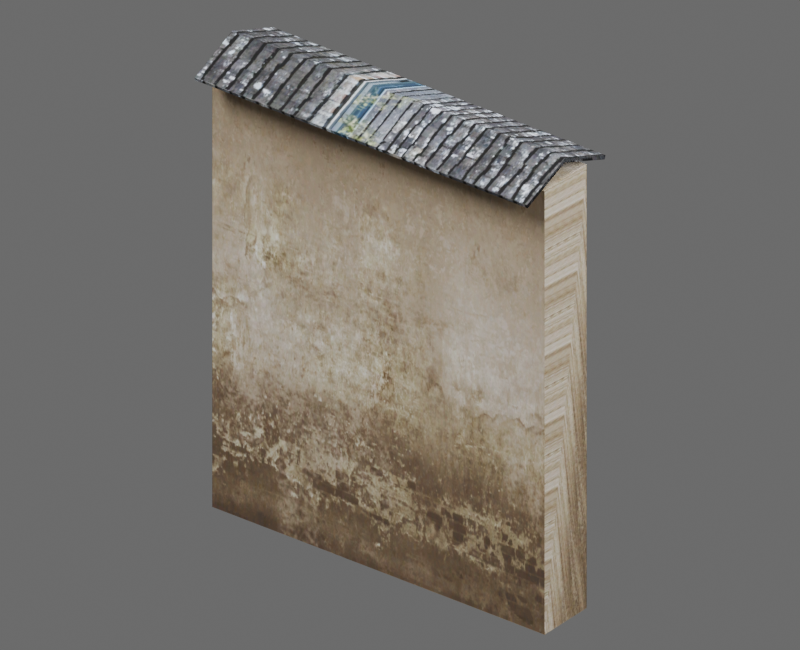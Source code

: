 # Source: hd_handai_weiqiang_04_01.blend  (saved by Blender 4.2.68; exported with 4.5.12 LTS)
import bpy
from mathutils import Matrix  # noqa: F401  (used for matrix-valued properties, if any)

bpy.ops.wm.read_factory_settings(use_empty=True)
scene = bpy.context.scene
scene.name = 'hd_handai_weiqiang_04_01'

# ---- images (referenced by path relative to the original .blend; pixels are not part of the script)
import os
ASSET_DIR = os.environ.get("B2B_ASSET_DIR", "")  # directory of the original .blend (textures are referenced by path, not embedded)
HERE = os.path.dirname(os.path.abspath(__file__))  # packed textures are extracted next to this script under _unpacked/

def load_image(name, relpath, width, height, colorspace="sRGB"):
    """Load a texture the original file referenced (path relative to the .blend, or extracted next to this script)."""
    p = next((c for c in (os.path.join(HERE, relpath), os.path.join(ASSET_DIR, relpath)) if relpath and os.path.exists(c)), "")
    if p:
        img = bpy.data.images.load(p, check_existing=True)
        img.name = name
    else:  # same state as the original file: an image datablock whose file is absent (Cycles renders it pink)
        img = bpy.data.images.new(name, width, height)
        img.source = "FILE"
        img.filepath = "//" + (relpath or name)
    img.colorspace_settings.name = colorspace
    return img
img_3d66model_9280216_files_51_jpg = load_image('3d66Model-9280216-files-51.jpg', '_unpacked/3d66Model-9280216-files-51.b3a56d21.jpg', 1600, 1132, 'sRGB')
img_hd_handai_weiqiang_04_01_diffuse = load_image('hd_handai_weiqiang_04_01_diffuse', '_unpacked/hd_handai_weiqiang_04_01_diffuse.8016326a.png', 1024, 1024, 'sRGB')
img_3d66model_9280216_files_45_jpg = load_image('3d66Model-9280216-files-45.jpg', '_unpacked/3d66Model-9280216-files-45.4a072089.jpg', 3543, 1504, 'sRGB')
img_hd_handai_weiqiang_04_01_diffuse_dds_001 = load_image('hd_handai_weiqiang_04_01_diffuse.dds.001', '_unpacked/hd_handai_weiqiang_04_01_diffuse.afcc17c8.png', 1024, 1024, 'sRGB')
img_hd_handai_weiqiang_04_01_normal_dds_001 = load_image('hd_handai_weiqiang_04_01_normal.dds.001', '_unpacked/hd_handai_weiqiang_04_01_normal.82019d3e.png', 1024, 1024, 'Non-Color')
img_hd_handai_weiqiang_04_01_properties_dds_001 = load_image('hd_handai_weiqiang_04_01_properties.dds.001', '_unpacked/hd_handai_weiqiang_04_01_properties.000398d9.png', 1024, 1024, 'Non-Color')

# ---- materials (node trees are filled in below, after node groups)
mat_mat3d66_9280216_48_56410_3d66model_9280216_files_51_008 = bpy.data.materials.new('Mat3d66-9280216-48-56410_3d66Model-9280216-files-51.008')
mat_mat3d66_9280216_48_56410_3d66model_9280216_files_51_008.diffuse_color = (0.5882, 0.5882, 0.5882, 1.0)
mat_mat3d66_9280216_48_56410_3d66model_9280216_files_51_008.specular_color = (0.9, 0.9, 0.9)
mat_mat3d66_9280216_48_56410_3d66model_9280216_files_51_008.roughness = 0.9
mat_mat3d66_9280216_37_93246_3d66model_9280216_files_45_010 = bpy.data.materials.new('Mat3d66-9280216-37-93246_3d66Model-9280216-files-45.010')
mat_mat3d66_9280216_37_93246_3d66model_9280216_files_45_010.diffuse_color = (0.5882, 0.5882, 0.5882, 1.0)
mat_mat3d66_9280216_37_93246_3d66model_9280216_files_45_010.specular_color = (0.9, 0.9, 0.9)
mat_mat3d66_9280216_37_93246_3d66model_9280216_files_45_010.roughness = 0.9
mat_hd_handai_weiqiang_04_01_material = bpy.data.materials.new('hd_handai_weiqiang_04_01_material')

# ---- material node trees
mat_mat3d66_9280216_48_56410_3d66model_9280216_files_51_008.use_nodes = True; mat_mat3d66_9280216_48_56410_3d66model_9280216_files_51_008.node_tree.nodes.clear()
_N = mat_mat3d66_9280216_48_56410_3d66model_9280216_files_51_008.node_tree.nodes; _L = mat_mat3d66_9280216_48_56410_3d66model_9280216_files_51_008.node_tree.links
n0 = _N.new('ShaderNodeBsdfPrincipled'); n0.name = 'Principled BSDF'; n0.location = (10, 300)
n0.inputs[2].default_value = 0.9
n0.inputs[14].default_value = (0.9, 0.9, 0.9, 1.0)
n0.inputs[27].default_value = (0.0, 0.0, 0.0, 1.0)
n1 = _N.new('ShaderNodeOutputMaterial'); n1.name = 'Material Output'; n1.location = (300, 300)
n2 = _N.new('ShaderNodeTexImage'); n2.name = 'Image Texture'; n2.location = (-300, 600)
n2.image = img_3d66model_9280216_files_51_jpg
n3 = _N.new('ShaderNodeUVMap'); n3.name = 'UV 贴图'; n3.location = (0, 0)
n3.uv_map = 'SourceUV'
n4 = _N.new('ShaderNodeTexImage'); n4.name = 'BakeTarget'; n4.location = (0, 0)
n4.image = img_hd_handai_weiqiang_04_01_diffuse
_L.new(n0.outputs[0], n1.inputs[0])
_L.new(n2.outputs[0], n0.inputs[0])
_L.new(n3.outputs[0], n2.inputs[0])
n1.is_active_output = True
mat_mat3d66_9280216_37_93246_3d66model_9280216_files_45_010.use_nodes = True; mat_mat3d66_9280216_37_93246_3d66model_9280216_files_45_010.node_tree.nodes.clear()
_N = mat_mat3d66_9280216_37_93246_3d66model_9280216_files_45_010.node_tree.nodes; _L = mat_mat3d66_9280216_37_93246_3d66model_9280216_files_45_010.node_tree.links
n0 = _N.new('ShaderNodeBsdfPrincipled'); n0.name = 'Principled BSDF'; n0.location = (10, 300)
n0.inputs[2].default_value = 0.9
n0.inputs[14].default_value = (0.9, 0.9, 0.9, 1.0)
n0.inputs[27].default_value = (0.0, 0.0, 0.0, 1.0)
n1 = _N.new('ShaderNodeOutputMaterial'); n1.name = 'Material Output'; n1.location = (300, 300)
n2 = _N.new('ShaderNodeTexImage'); n2.name = 'Image Texture'; n2.location = (-300, 600)
n2.image = img_3d66model_9280216_files_45_jpg
n3 = _N.new('ShaderNodeUVMap'); n3.name = 'UV 贴图'; n3.location = (0, 0)
n3.uv_map = 'SourceUV'
n4 = _N.new('ShaderNodeTexImage'); n4.name = 'BakeTarget'; n4.location = (0, 0)
n4.image = img_hd_handai_weiqiang_04_01_diffuse
_L.new(n0.outputs[0], n1.inputs[0])
_L.new(n2.outputs[0], n0.inputs[0])
_L.new(n3.outputs[0], n2.inputs[0])
n1.is_active_output = True
mat_hd_handai_weiqiang_04_01_material.use_nodes = True; mat_hd_handai_weiqiang_04_01_material.node_tree.nodes.clear()
_N = mat_hd_handai_weiqiang_04_01_material.node_tree.nodes; _L = mat_hd_handai_weiqiang_04_01_material.node_tree.links
n0 = _N.new('ShaderNodeBsdfPrincipled'); n0.name = '原理化 BSDF'; n0.location = (10, 300)
n1 = _N.new('ShaderNodeOutputMaterial'); n1.name = '材质输出'; n1.location = (300, 300)
n2 = _N.new('ShaderNodeTexImage'); n2.name = 'diffuse'; n2.location = (0, 0)
n2.image = img_hd_handai_weiqiang_04_01_diffuse_dds_001
n3 = _N.new('ShaderNodeTexImage'); n3.name = 'normal'; n3.location = (0, 0)
n3.image = img_hd_handai_weiqiang_04_01_normal_dds_001
n4 = _N.new('ShaderNodeTexImage'); n4.name = 'properties'; n4.location = (0, 0)
n4.image = img_hd_handai_weiqiang_04_01_properties_dds_001
n5 = _N.new('ShaderNodeSeparateColor'); n5.name = '分离颜色'; n5.location = (0, 0)
n6 = _N.new('ShaderNodeMath'); n6.name = '运算'; n6.location = (0, 0)
n6.operation = 'MULTIPLY'
n6.inputs[1].default_value = 2.0
n7 = _N.new('ShaderNodeMath'); n7.name = '运算.001'; n7.location = (0, 0)
n7.operation = 'SUBTRACT'
n7.inputs[1].default_value = 1.0
n8 = _N.new('ShaderNodeMath'); n8.name = '运算.002'; n8.location = (0, 0)
n8.operation = 'MULTIPLY'
n8.inputs[1].default_value = 2.0
n9 = _N.new('ShaderNodeMath'); n9.name = '运算.003'; n9.location = (0, 0)
n9.operation = 'SUBTRACT'
n9.inputs[1].default_value = 1.0
n10 = _N.new('ShaderNodeMath'); n10.name = '运算.004'; n10.location = (0, 0)
n10.operation = 'MULTIPLY'
n11 = _N.new('ShaderNodeMath'); n11.name = '运算.005'; n11.location = (0, 0)
n11.operation = 'MULTIPLY'
n12 = _N.new('ShaderNodeMath'); n12.name = '运算.006'; n12.location = (0, 0)
n13 = _N.new('ShaderNodeMath'); n13.name = '运算.007'; n13.location = (0, 0)
n13.operation = 'SUBTRACT'
n13.inputs[0].default_value = 1.0
n14 = _N.new('ShaderNodeMath'); n14.name = '运算.008'; n14.location = (0, 0)
n14.operation = 'MAXIMUM'
n14.inputs[1].default_value = 0.0
n15 = _N.new('ShaderNodeMath'); n15.name = '运算.009'; n15.location = (0, 0)
n15.operation = 'SQRT'
n16 = _N.new('ShaderNodeCombineColor'); n16.name = '合并颜色'; n16.location = (0, 0)
n17 = _N.new('ShaderNodeMath'); n17.name = '运算.010'; n17.location = (0, 0)
n17.operation = 'MULTIPLY'
n18 = _N.new('ShaderNodeMath'); n18.name = '运算.011'; n18.location = (0, 0)
n19 = _N.new('ShaderNodeNormalMap'); n19.name = '法线贴图'; n19.location = (0, 0)
n19.uv_map = 'AtlasUV'
n20 = _N.new('ShaderNodeSeparateColor'); n20.name = '分离颜色.001'; n20.location = (0, 0)
_L.new(n0.outputs[0], n1.inputs[0])
_L.new(n2.outputs[0], n0.inputs[0])
_L.new(n4.outputs[1], n0.inputs[2])
_L.new(n3.outputs[0], n5.inputs[0])
_L.new(n3.outputs[1], n6.inputs[0])
_L.new(n6.outputs[0], n7.inputs[0])
_L.new(n5.outputs[1], n8.inputs[0])
_L.new(n8.outputs[0], n9.inputs[0])
_L.new(n7.outputs[0], n10.inputs[0])
_L.new(n7.outputs[0], n10.inputs[1])
_L.new(n9.outputs[0], n11.inputs[0])
_L.new(n9.outputs[0], n11.inputs[1])
_L.new(n10.outputs[0], n12.inputs[0])
_L.new(n11.outputs[0], n12.inputs[1])
_L.new(n12.outputs[0], n13.inputs[1])
_L.new(n13.outputs[0], n14.inputs[0])
_L.new(n14.outputs[0], n15.inputs[0])
_L.new(n3.outputs[1], n16.inputs[0])
_L.new(n5.outputs[1], n16.inputs[1])
_L.new(n15.outputs[0], n17.inputs[0])
_L.new(n17.outputs[0], n18.inputs[0])
_L.new(n18.outputs[0], n16.inputs[2])
_L.new(n16.outputs[0], n19.inputs[1])
_L.new(n19.outputs[0], n0.inputs[5])
_L.new(n4.outputs[0], n20.inputs[0])
_L.new(n20.outputs[1], n0.inputs[1])
_L.new(n20.outputs[2], n0.inputs[13])
n1.is_active_output = True

# ---- world
world_hd_handai_weiqiang_04_01_world = bpy.data.worlds.new('hd_handai_weiqiang_04_01_world'); scene.world = world_hd_handai_weiqiang_04_01_world
world_hd_handai_weiqiang_04_01_world.use_nodes = True; world_hd_handai_weiqiang_04_01_world.node_tree.nodes.clear()
_N = world_hd_handai_weiqiang_04_01_world.node_tree.nodes; _L = world_hd_handai_weiqiang_04_01_world.node_tree.links
n0 = _N.new('ShaderNodeBackground'); n0.name = '背景'; n0.location = (10, 300)
n0.inputs[0].default_value = (0.25, 0.25, 0.25, 1.0)
n0.inputs[1].default_value = 0.6
n1 = _N.new('ShaderNodeOutputWorld'); n1.name = '世界输出'; n1.location = (300, 300)
_L.new(n0.outputs[0], n1.inputs[0])
n1.is_active_output = True
world_hd_handai_weiqiang_04_01_world.color = (0.18, 0.18, 0.18)

# ---- cameras
cam_028 = bpy.data.cameras.new('摄像机.028')
cam_028.type = 'ORTHO'
cam_028.clip_end = 100.0
cam_028.ortho_scale = 0.665

# ---- lights
light_001 = bpy.data.lights.new('主光.001', 'AREA')
light_001.energy = 127.8
light_001.shape = 'DISK'
light_001.size = 1.33
light_001_1 = bpy.data.lights.new('补光.001', 'AREA')
light_001_1.energy = 49.14
light_001_1.shape = 'DISK'
light_001_1.size = 1.33
light_001_2 = bpy.data.lights.new('背光.001', 'AREA')
light_001_2.energy = 98.28
light_001_2.shape = 'DISK'
light_001_2.size = 1.33

# ---- meshes
me_hd_handai_weiqiang_04_01source_001 = bpy.data.meshes.new('hd_handai_weiqiang_04_01Source.001')
me_hd_handai_weiqiang_04_01source_001.from_pydata([(-0.175, -0.05339, 0.4216), (-0.175, -0.05203, 0.4184), (-0.175, -0.001743, 0.4395), (-0.175, 0.05212, 0.4184), (-0.175, 0.05342, 0.4217), (-0.175, -0.001793, 0.4434), (0.175, -0.05203, 0.4184), (0.175, -0.001743, 0.4395), (0.175, 0.0521, 0.4183), (0.175, 0.05342, 0.4217), (0.175, -0.001793, 0.4434), (0.175, -0.05341, 0.4217), (-0.175, -0.02911, 0.0), (0.175, -0.02911, 0.4243), (-0.175, -0.02911, 0.4243), (0.175, 0.02789, 0.0), (-0.175, 0.02789, 0.4243), (0.175, 0.02789, 0.4243), (-0.175, 0.02789, 0.0), (0.175, -0.02911, 0.0)], [], [(11, 5, 0), (9, 3, 4), (8, 2, 3), (6, 2, 7), (0, 6, 11), (19, 14, 12), (9, 5, 10), (18, 17, 15), (12, 15, 19), (14, 17, 16), (7, 9, 10), (19, 17, 13), (4, 3, 2), (14, 18, 12), (11, 10, 5), (9, 8, 3), (8, 7, 2), (6, 1, 2), (0, 1, 6), (19, 13, 14), (9, 4, 5), (18, 16, 17), (12, 18, 15), (14, 13, 17), (10, 11, 7), (11, 6, 7), (7, 8, 9), (19, 15, 17), (1, 0, 2), (0, 5, 2), (5, 4, 2), (14, 16, 18)])
me_hd_handai_weiqiang_04_01source_001.polygons.foreach_set('material_index', [0, 0, 0, 0, 0, 1, 0, 1, 1, 1, 0, 1, 0, 1, 0, 0, 0, 0, 0, 1, 0, 1, 1, 1, 0, 0, 0, 1, 0, 0, 0, 1])
_uv = me_hd_handai_weiqiang_04_01source_001.uv_layers.new(name='SourceUV')
_uv.uv.foreach_set('vector', [0.762, 1.542, 0.5803, 0.622, 0.762, 0.622, 0.3879, 1.542, 0.3765, 0.622, 0.3879, 0.622, 0.3763, 1.542, 0.1886, 0.622, 0.3763, 0.622, 0.0117, 1.542, 0.1886, 0.622, 0.1886, 1.542, 0.0002092, 0.622, 0.0117, 1.542, 6.689e-05, 1.542, 0.5004, 0.0004995, 0.1576, 0.9995, 0.1576, 0.0004995, 0.3879, 1.542, 0.5803, 0.622, 0.5803, 1.542, 0.8424, 0.0004995, 0.4996, 0.9995, 0.4996, 0.0004995, 3.734, 0.1576, 3.8, 0.5004, 3.734, 0.5004, -2.734, 0.1576, -2.8, 0.5004, -2.8, 0.1576, 0.1886, 1.542, 0.3879, 1.542, 0.5803, 1.542, 3.734, 0.5004, -2.8, 0.5004, -2.734, 0.5004, 0.3879, 0.622, 0.3763, 0.622, 0.1886, 0.622, 0.1576, 0.9995, 0.8424, 0.0004995, 3.734, 0.1576, 0.762, 1.542, 0.5803, 1.542, 0.5803, 0.622, 0.3879, 1.542, 0.3763, 1.542, 0.3765, 0.622, 0.3763, 1.542, 0.1886, 1.542, 0.1886, 0.622, 0.0117, 1.542, 0.0117, 0.622, 0.1886, 0.622, 0.0002092, 0.622, 0.0117, 0.622, 0.0117, 1.542, 0.5004, 0.0004995, 0.5004, 0.9995, 0.1576, 0.9995, 0.3879, 1.542, 0.3879, 0.622, 0.5803, 0.622, 0.8424, 0.0004995, 0.8424, 0.9995, 0.4996, 0.9995, 3.734, 0.1576, 3.8, 0.1576, 3.8, 0.5004, -2.734, 0.1576, -2.734, 0.5004, -2.8, 0.5004, 0.5803, 1.542, 6.689e-05, 1.542, 0.1886, 1.542, 6.689e-05, 1.542, 0.0117, 1.542, 0.1886, 1.542, 0.1886, 1.542, 0.3763, 1.542, 0.3879, 1.542, 3.734, 0.5004, 0.4996, 0.0004995, -2.8, 0.5004, 0.0117, 0.622, 0.762, 0.622, 0.1886, 0.622, 0.762, 0.622, 0.5803, 0.622, 0.1886, 0.622, 0.5803, 0.622, 0.3879, 0.622, 0.1886, 0.622, 0.1576, 0.9995, -2.8, 0.1576, 0.8424, 0.0004995])
_uv.active_render = True
_uv = me_hd_handai_weiqiang_04_01source_001.uv_layers.new(name='AtlasUV')
_uv.uv.foreach_set('vector', [0.7376, 0.5798, 0.6983, 8.152e-09, 0.7376, 1.095e-08, 0.9899, 2.7e-08, 0.9925, 0.5798, 0.9899, 0.5798, 0.7426, 2.267e-08, 0.7836, 0.5798, 0.7426, 0.5798, 0.8219, 1.35e-08, 0.7836, 0.5798, 0.7836, 1.783e-08, 1.0, 0.5798, 0.9975, 1.758e-08, 1.0, 1.732e-08, 0.6513, 0.5798, 0.3281, 2.42e-08, 0.6513, 6.165e-08, 0.6563, 0.5798, 0.6983, 8.152e-09, 0.6983, 0.5798, 0.3232, 0.5798, 2.117e-08, 1.07e-08, 0.3232, 4.84e-08, 0.9366, 0.5798, 0.8932, 5.095e-09, 0.9366, 0.0, 0.985, 2.802e-09, 0.9416, 0.5798, 0.9416, 0.0, 0.002964, 0.6708, 0.01649, 0.7622, 0.0, 0.6707, 0.8882, 0.4973, 0.8269, 3.617e-08, 0.8882, 3.617e-08, 0.04052, 0.5852, 0.04303, 0.5873, 0.02697, 0.6766, 0.8269, 0.5027, 0.8882, 1.0, 0.8269, 1.0, 0.7376, 0.5798, 0.6983, 0.5798, 0.6983, 8.152e-09, 0.9899, 2.7e-08, 0.9925, 2.726e-08, 0.9925, 0.5798, 0.7426, 2.267e-08, 0.7836, 1.783e-08, 0.7836, 0.5798, 0.8219, 1.35e-08, 0.8219, 0.5798, 0.7836, 0.5798, 1.0, 0.5798, 0.9975, 0.5798, 0.9975, 1.758e-08, 0.6513, 0.5798, 0.3281, 0.5798, 0.3281, 2.42e-08, 0.6563, 0.5798, 0.6563, 5.35e-09, 0.6983, 8.152e-09, 0.3232, 0.5798, 0.0, 0.5798, 2.117e-08, 1.07e-08, 0.9366, 0.5798, 0.8932, 0.5798, 0.8932, 5.095e-09, 0.985, 2.802e-09, 0.985, 0.5798, 0.9416, 0.5798, 0.0, 0.6707, 0.01651, 0.5852, 0.002964, 0.6708, 0.01651, 0.5852, 0.01904, 0.5875, 0.002964, 0.6708, 0.002964, 0.6708, 0.01904, 0.76, 0.01649, 0.7622, 0.8882, 0.4973, 0.8269, 0.4973, 0.8269, 3.617e-08, 0.04303, 0.7599, 0.04054, 0.7621, 0.02697, 0.6766, 0.04054, 0.7621, 0.024, 0.6766, 0.02697, 0.6766, 0.024, 0.6766, 0.04052, 0.5852, 0.02697, 0.6766, 0.8269, 0.5027, 0.8882, 0.5027, 0.8882, 1.0])
me_hd_handai_weiqiang_04_01source_001.materials.append(mat_mat3d66_9280216_48_56410_3d66model_9280216_files_51_008)
me_hd_handai_weiqiang_04_01source_001.materials.append(mat_mat3d66_9280216_37_93246_3d66model_9280216_files_45_010)
me_hd_handai_weiqiang_04_01source_001.update()
me_hd_handai_weiqiang_04_01_lod0shape = bpy.data.meshes.new('hd_handai_weiqiang_04_01_LOD0Shape')
me_hd_handai_weiqiang_04_01_lod0shape.from_pydata([(-0.175, -0.05339, 0.4216), (-0.175, -0.05203, 0.4184), (-0.175, -0.001743, 0.4395), (-0.175, 0.05212, 0.4184), (-0.175, 0.05342, 0.4217), (-0.175, -0.001793, 0.4434), (0.175, -0.05203, 0.4184), (0.175, -0.001743, 0.4395), (0.175, 0.0521, 0.4183), (0.175, 0.05342, 0.4217), (0.175, -0.001793, 0.4434), (0.175, -0.05341, 0.4217), (-0.175, -0.02911, 0.0), (0.175, -0.02911, 0.4243), (-0.175, -0.02911, 0.4243), (0.175, 0.02789, 0.0), (-0.175, 0.02789, 0.4243), (0.175, 0.02789, 0.4243), (-0.175, 0.02789, 0.0), (0.175, -0.02911, 0.0)], [], [(11, 5, 0), (9, 3, 4), (8, 2, 3), (6, 2, 7), (0, 6, 11), (19, 14, 12), (9, 5, 10), (18, 17, 15), (12, 15, 19), (14, 17, 16), (7, 9, 10), (19, 17, 13), (4, 3, 2), (14, 18, 12), (11, 10, 5), (9, 8, 3), (8, 7, 2), (6, 1, 2), (0, 1, 6), (19, 13, 14), (9, 4, 5), (18, 16, 17), (12, 18, 15), (14, 13, 17), (10, 11, 7), (11, 6, 7), (7, 8, 9), (19, 15, 17), (1, 0, 2), (0, 5, 2), (5, 4, 2), (14, 16, 18)])
_uv = me_hd_handai_weiqiang_04_01_lod0shape.uv_layers.new(name='AtlasUV')
_uv.uv.foreach_set('vector', [0.7376, 0.5798, 0.6983, 8.152e-09, 0.7376, 1.095e-08, 0.9899, 2.7e-08, 0.9925, 0.5798, 0.9899, 0.5798, 0.7426, 2.267e-08, 0.7836, 0.5798, 0.7426, 0.5798, 0.8219, 1.35e-08, 0.7836, 0.5798, 0.7836, 1.783e-08, 1.0, 0.5798, 0.9975, 1.758e-08, 1.0, 1.732e-08, 0.6513, 0.5798, 0.3281, 2.42e-08, 0.6513, 6.165e-08, 0.6563, 0.5798, 0.6983, 8.152e-09, 0.6983, 0.5798, 0.3232, 0.5798, 2.117e-08, 1.07e-08, 0.3232, 4.84e-08, 0.9366, 0.5798, 0.8932, 5.095e-09, 0.9366, 0.0, 0.985, 2.802e-09, 0.9416, 0.5798, 0.9416, 0.0, 0.002964, 0.6708, 0.01649, 0.7622, 0.0, 0.6707, 0.8882, 0.4973, 0.8269, 3.617e-08, 0.8882, 3.617e-08, 0.04052, 0.5852, 0.04303, 0.5873, 0.02697, 0.6766, 0.8269, 0.5027, 0.8882, 1.0, 0.8269, 1.0, 0.7376, 0.5798, 0.6983, 0.5798, 0.6983, 8.152e-09, 0.9899, 2.7e-08, 0.9925, 2.726e-08, 0.9925, 0.5798, 0.7426, 2.267e-08, 0.7836, 1.783e-08, 0.7836, 0.5798, 0.8219, 1.35e-08, 0.8219, 0.5798, 0.7836, 0.5798, 1.0, 0.5798, 0.9975, 0.5798, 0.9975, 1.758e-08, 0.6513, 0.5798, 0.3281, 0.5798, 0.3281, 2.42e-08, 0.6563, 0.5798, 0.6563, 5.35e-09, 0.6983, 8.152e-09, 0.3232, 0.5798, 0.0, 0.5798, 2.117e-08, 1.07e-08, 0.9366, 0.5798, 0.8932, 0.5798, 0.8932, 5.095e-09, 0.985, 2.802e-09, 0.985, 0.5798, 0.9416, 0.5798, 0.0, 0.6707, 0.01651, 0.5852, 0.002964, 0.6708, 0.01651, 0.5852, 0.01904, 0.5875, 0.002964, 0.6708, 0.002964, 0.6708, 0.01904, 0.76, 0.01649, 0.7622, 0.8882, 0.4973, 0.8269, 0.4973, 0.8269, 3.617e-08, 0.04303, 0.7599, 0.04054, 0.7621, 0.02697, 0.6766, 0.04054, 0.7621, 0.024, 0.6766, 0.02697, 0.6766, 0.024, 0.6766, 0.04052, 0.5852, 0.02697, 0.6766, 0.8269, 0.5027, 0.8882, 0.5027, 0.8882, 1.0])
me_hd_handai_weiqiang_04_01_lod0shape.materials.append(mat_hd_handai_weiqiang_04_01_material)
me_hd_handai_weiqiang_04_01_lod0shape.update()

# ---- objects
ob_hd_handai_weiqiang_04_01_source = bpy.data.objects.new('hd_handai_weiqiang_04_01_Source', me_hd_handai_weiqiang_04_01source_001)
ob_hd_handai_weiqiang_04_01_lod0 = bpy.data.objects.new('hd_handai_weiqiang_04_01_LOD0', me_hd_handai_weiqiang_04_01_lod0shape)
ob_x = bpy.data.objects.new('摄像机', cam_028)
ob_x_1 = bpy.data.objects.new('主光', light_001)
ob_x_2 = bpy.data.objects.new('补光', light_001_1)
ob_x_3 = bpy.data.objects.new('背光', light_001_2)

# ---- transforms, parenting, visibility, modifiers, constraints
ob_hd_handai_weiqiang_04_01_source.location = (0.0, 0.0, 0.0)
ob_hd_handai_weiqiang_04_01_source.hide_render = True
ob_hd_handai_weiqiang_04_01_lod0.location = (0.0, 0.0, 0.0)
ob_x.location = (0.6207, -0.798, 0.798)
ob_x.rotation_euler = (1.053, -1.202e-08, 0.661)
ob_x_1.location = (-1.33, -1.773, 2.882)
ob_x_1.rotation_euler = (0.6947, -4.874e-08, -0.6435)
ob_x_2.location = (1.773, -0.4434, 1.552)
ob_x_2.rotation_euler = (0.9418, -9.862e-08, 1.326)
ob_x_3.location = (0.4434, 1.773, 2.438)
ob_x_3.rotation_euler = (0.6896, -2.702e-08, 2.897)

# ---- collection membership
scene.collection.objects.link(ob_hd_handai_weiqiang_04_01_source)
scene.collection.objects.link(ob_hd_handai_weiqiang_04_01_lod0)
scene.collection.objects.link(ob_x)
scene.collection.objects.link(ob_x_1)
scene.collection.objects.link(ob_x_2)
scene.collection.objects.link(ob_x_3)

# ---- scene / render settings (as saved in the file)
scene.camera = ob_x
scene.frame_start = 1; scene.frame_end = 250; scene.frame_set(1)
scene.render.engine = 'BLENDER_EEVEE_NEXT'
scene.render.image_settings.exr_codec = 'NONE'
scene.render.resolution_x = 640
scene.render.resolution_y = 520
scene.render.simplify_subdivision_render = 0
scene.render.simplify_child_particles_render = 0.0
scene.cycles.samples = 8
scene.cycles.bake_type = 'DIFFUSE'
scene.eevee.taa_render_samples = 16
scene.eevee.use_volume_custom_range = False
scene.eevee.use_shadows = False
bpy.context.view_layer.update()
